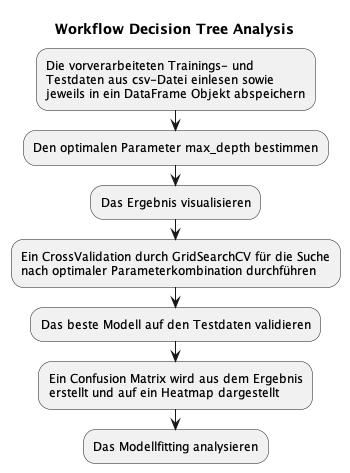

The diagram above was rendered by PlantUML. Its source (embedded in the PNG):
@startuml
title Workflow Decision Tree Analysis

:Die vorverarbeiteten Trainings- und 
Testdaten aus csv-Datei einlesen sowie
jeweils in ein DataFrame Objekt abspeichern;
:Den optimalen Parameter max_depth bestimmen;
:Das Ergebnis visualisieren;
:Ein CrossValidation durch GridSearchCV für die Suche
nach optimaler Parameterkombination durchführen;
:Das beste Modell auf den Testdaten validieren;
:Ein Confusion Matrix wird aus dem Ergebnis
erstellt und auf ein Heatmap dargestellt;
:Das Modellfitting analysieren;
@enduml